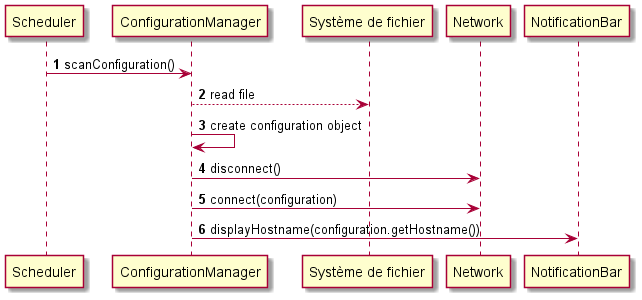

The diagram above was rendered by PlantUML. Its source (embedded in the PNG):
@startuml
'https://plantuml.com/sequence-diagram

autonumber

Scheduler -> ConfigurationManager: scanConfiguration()
ConfigurationManager --> "Système de fichier": read file
ConfigurationManager -> ConfigurationManager: create configuration object

ConfigurationManager -> Network: disconnect()
ConfigurationManager -> Network: connect(configuration)
ConfigurationManager -> NotificationBar: displayHostname(configuration.getHostname())

@enduml